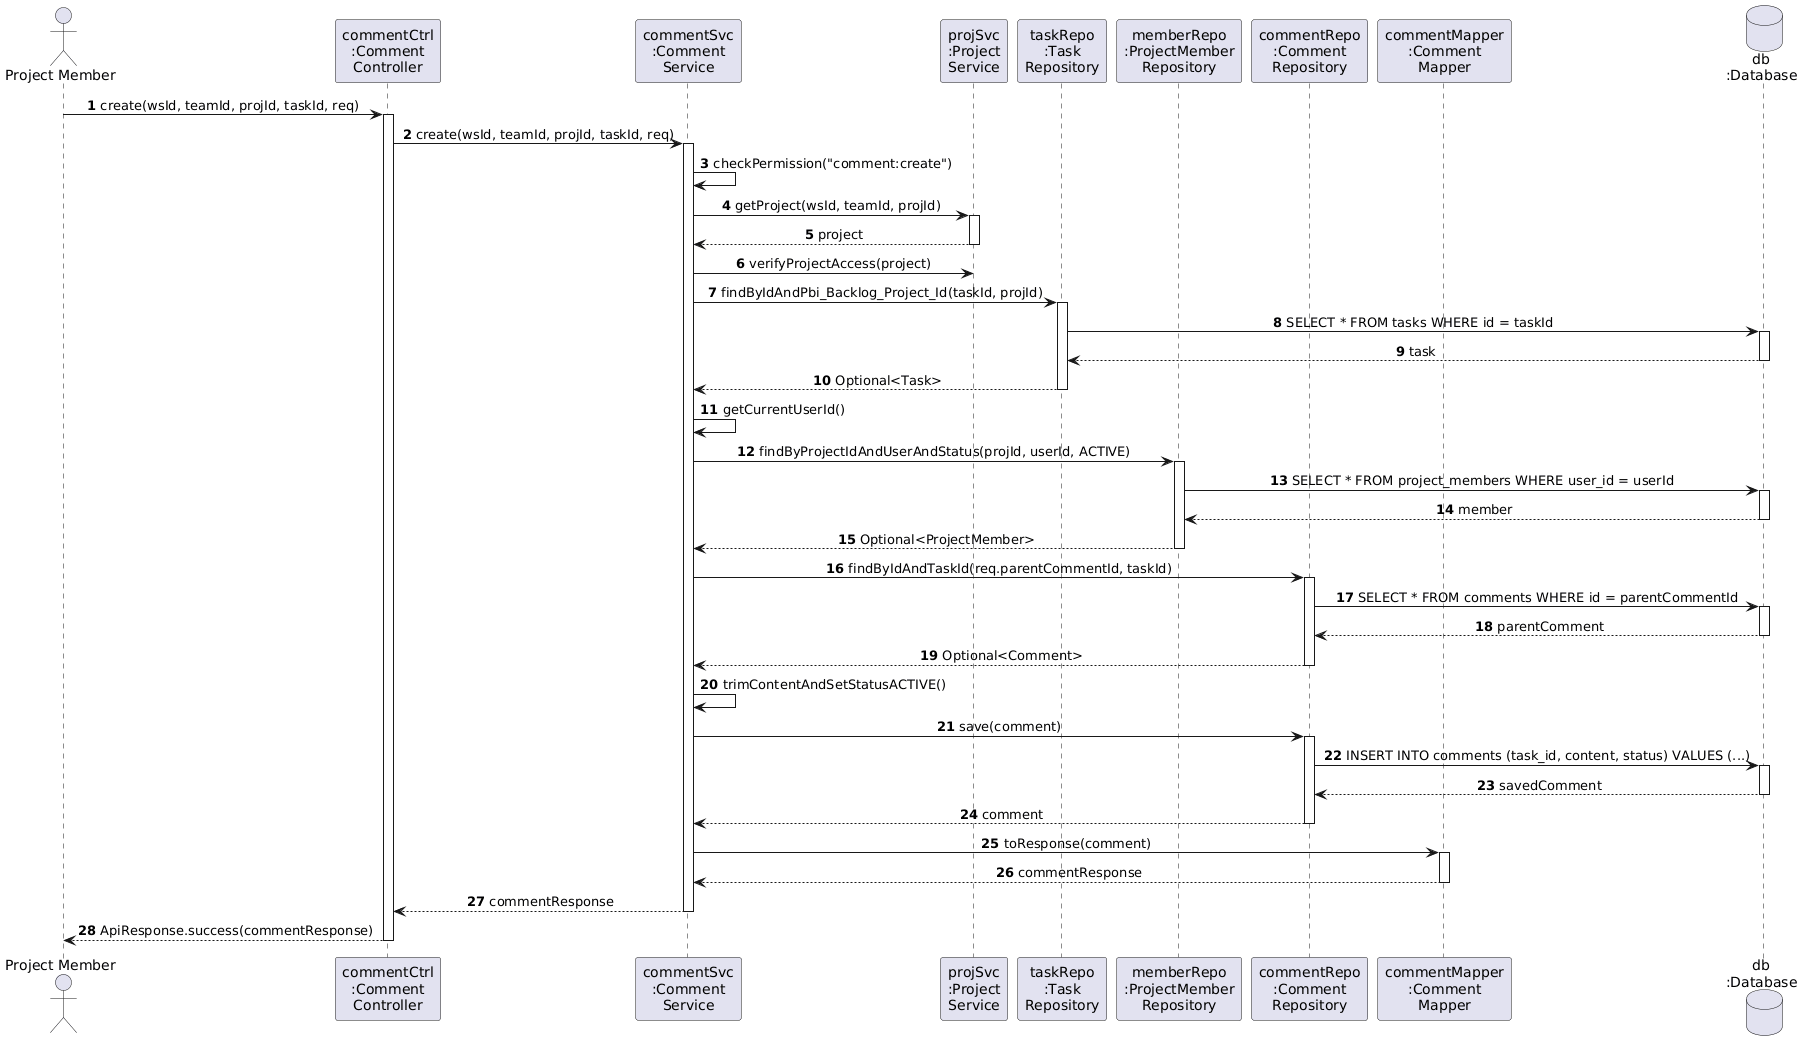

The diagram above was rendered by PlantUML. Its source (embedded in the PNG):
@startuml
skinparam sequenceMessageAlign center
skinparam shadowing false
autonumber

actor "Project Member" as Member
participant "commentCtrl\n:Comment\nController" as commentCtrl
participant "commentSvc\n:Comment\nService" as commentSvc
participant "projSvc\n:Project\nService" as projSvc
participant "taskRepo\n:Task\nRepository" as taskRepo
participant "memberRepo\n:ProjectMember\nRepository" as memberRepo
participant "commentRepo\n:Comment\nRepository" as commentRepo
participant "commentMapper\n:Comment\nMapper" as commentMapper
database "db\n:Database" as db

Member -> commentCtrl: create(wsId, teamId, projId, taskId, req)
activate commentCtrl

commentCtrl -> commentSvc: create(wsId, teamId, projId, taskId, req)
activate commentSvc

commentSvc -> commentSvc: checkPermission("comment:create")

commentSvc -> projSvc: getProject(wsId, teamId, projId)
activate projSvc
projSvc --> commentSvc: project
deactivate projSvc

commentSvc -> projSvc: verifyProjectAccess(project)

commentSvc -> taskRepo: findByIdAndPbi_Backlog_Project_Id(taskId, projId)
activate taskRepo
taskRepo -> db: SELECT * FROM tasks WHERE id = taskId
activate db
db --> taskRepo: task
deactivate db
taskRepo --> commentSvc: Optional<Task>
deactivate taskRepo

commentSvc -> commentSvc: getCurrentUserId()

commentSvc -> memberRepo: findByProjectIdAndUserAndStatus(projId, userId, ACTIVE)
activate memberRepo
memberRepo -> db: SELECT * FROM project_members WHERE user_id = userId
activate db
db --> memberRepo: member
deactivate db
memberRepo --> commentSvc: Optional<ProjectMember>
deactivate memberRepo

commentSvc -> commentRepo: findByIdAndTaskId(req.parentCommentId, taskId)
activate commentRepo
commentRepo -> db: SELECT * FROM comments WHERE id = parentCommentId
activate db
db --> commentRepo: parentComment
deactivate db
commentRepo --> commentSvc: Optional<Comment>
deactivate commentRepo

commentSvc -> commentSvc: trimContentAndSetStatusACTIVE()

commentSvc -> commentRepo: save(comment)
activate commentRepo
commentRepo -> db: INSERT INTO comments (task_id, content, status) VALUES (...)
activate db
db --> commentRepo: savedComment
deactivate db
commentRepo --> commentSvc: comment
deactivate commentRepo

commentSvc -> commentMapper: toResponse(comment)
activate commentMapper
commentMapper --> commentSvc: commentResponse
deactivate commentMapper

commentSvc --> commentCtrl: commentResponse
deactivate commentSvc

commentCtrl --> Member: ApiResponse.success(commentResponse)
deactivate commentCtrl
@enduml